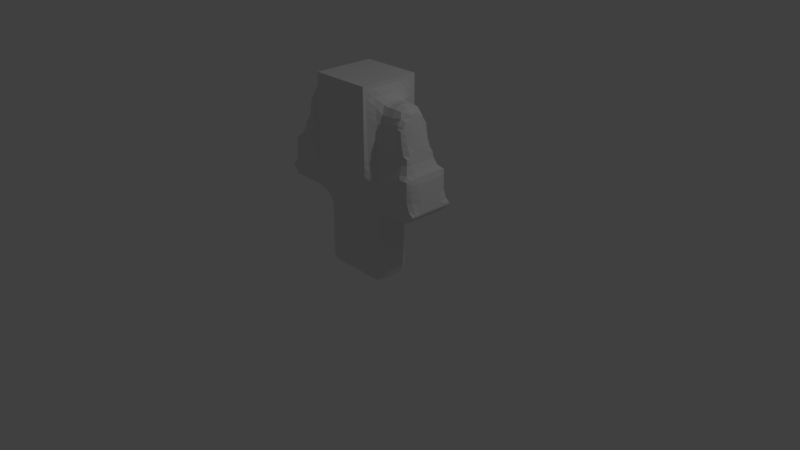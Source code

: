 # Source: MonsterManBeforeMake.blend  (saved by Blender 2.79.0; exported with 4.5.12 LTS)
import bpy
from mathutils import Matrix  # noqa: F401  (used for matrix-valued properties, if any)

bpy.ops.wm.read_factory_settings(use_empty=True)
scene = bpy.context.scene
scene.name = 'Scene'

# ---- collections
col_collection_1 = bpy.data.collections.new('Collection 1'); scene.collection.children.link(col_collection_1)

# ---- materials (node trees are filled in below, after node groups)
mat_material = bpy.data.materials.new('Material')
mat_material.alpha_threshold = 0.0
mat_material.use_transparent_shadow = False
mat_material.roughness = 0.5
mat_material.line_color = (0.0, 0.0, 0.0, 1.0)

# ---- material node trees

# ---- world
world_world = bpy.data.worlds.new('World'); scene.world = world_world
world_world.color = (0.05088, 0.05088, 0.05088)
world_world.use_sun_shadow = False
world_world.sun_shadow_jitter_overblur = 0.0
world_world.cycles.sampling_method = 'MANUAL'

# ---- cameras
cam_camera = bpy.data.cameras.new('Camera')
cam_camera.clip_end = 100.0
cam_camera.lens = 35.0
cam_camera.sensor_width = 32.0
cam_camera.sensor_height = 18.0
cam_camera.ortho_scale = 7.314
cam_camera.dof.focus_distance = 0.0
cam_camera.dof.aperture_fstop = 128.0

# ---- lights
light_lamp = bpy.data.lights.new('Lamp', 'POINT')
light_lamp.transmission_factor = 0.0
light_lamp.cutoff_distance = 30.0
light_lamp.energy = 100.0
light_lamp.shadow_buffer_clip_start = 1.001
light_lamp.shadow_soft_size = 0.1
light_lamp.shadow_maximum_resolution = 0.006
light_lamp.use_absolute_resolution = True

# ---- meshes
me_cube = bpy.data.meshes.new('Cube')
me_cube.from_pydata([(0.4, 0.28, -1.2), (0.4, -0.28, -1.2), (-0.4, -0.28, -1.2), (-0.4, 0.28, -1.2), (0.4, 0.4, 0.4), (0.4, -0.4, 0.4), (-0.4, -0.4, 0.4), (-0.4, 0.4, 0.4), (-0.4785, -0.234, -2.188), (-0.4317, -0.234, -1.22), (-0.4785, 0.234, -2.188), (-0.4317, 0.234, -1.22), (-0.01055, -0.234, -2.188), (-0.05735, -0.234, -1.22), (-0.01055, 0.234, -2.188), (-0.05735, 0.234, -1.22), (-0.9527, -0.234, -0.546), (-0.7732, -0.1872, 0.2022), (-0.9527, 0.234, -0.546), (-0.7732, 0.1872, 0.2022), (-0.4918, -0.234, -0.6272), (-0.4045, -0.1872, 0.1372), (-0.4918, 0.234, -0.6272), (-0.4045, 0.1872, 0.1372), (0.4, 0.36, -0.88), (0.4, -0.36, -0.88), (-0.4, -0.36, -0.88), (-0.4, 0.36, -0.88), (0.4, 0.4, -0.56), (0.4, -0.4, -0.56), (-0.4, -0.4, -0.56), (-0.4, 0.4, -0.56), (0.4, 0.324, -1.04), (0.4, -0.324, -1.04), (-0.4, -0.324, -1.04), (-0.4, 0.324, -1.04), (0.4, 0.4, -0.72), (0.4, -0.4, -0.72), (-0.4, -0.4, -0.72), (-0.4, 0.4, -0.72), (-1.029, 0.3042, -0.5732), (-1.029, -0.3042, -0.5732), (-0.4296, 0.3042, -0.6788), (-0.4296, -0.3042, -0.6788), (-1.119, 0.3042, -1.085), (-1.119, -0.3042, -1.085), (-0.5199, 0.3042, -1.191), (-0.5199, -0.3042, -1.191)], [], [(0, 1, 2, 3), (4, 7, 6, 5), (28, 4, 5, 29), (29, 5, 6, 30), (30, 6, 7, 31), (32, 0, 3, 35), (8, 9, 11, 10), (10, 11, 15, 14), (14, 15, 13, 12), (12, 13, 9, 8), (10, 14, 12, 8), (15, 11, 9, 13), (16, 17, 19, 18), (18, 19, 23, 22), (22, 23, 21, 20), (20, 21, 17, 16), (20, 16, 41, 43), (23, 19, 17, 21), (36, 24, 27, 39), (34, 26, 27, 35), (33, 25, 26, 34), (32, 24, 25, 33), (4, 28, 31, 7), (38, 30, 31, 39), (37, 29, 30, 38), (36, 28, 29, 37), (0, 32, 33, 1), (1, 33, 34, 2), (2, 34, 35, 3), (24, 32, 35, 27), (24, 36, 37, 25), (25, 37, 38, 26), (26, 38, 39, 27), (28, 36, 39, 31), (43, 41, 45, 47), (18, 22, 42, 40), (16, 18, 40, 41), (22, 20, 43, 42), (44, 46, 47, 45), (40, 42, 46, 44), (42, 43, 47, 46), (41, 40, 44, 45)])
me_cube.materials.append(mat_material)
me_cube.use_remesh_preserve_volume = False
me_cube.use_remesh_preserve_attributes = False
me_cube.use_mirror_vertex_groups = False
me_cube.update()

# ---- objects
ob_cube = bpy.data.objects.new('Cube', me_cube)
ob_lamp = bpy.data.objects.new('Lamp', light_lamp)
ob_camera = bpy.data.objects.new('Camera', cam_camera)

# ---- transforms, parenting, visibility, modifiers, constraints
ob_cube.location = (0.0, 0.0, 2.0)
ob_cube.lock_rotations_4d = False
ob_cube.empty_display_type = 'ARROWS'
ob_cube.lineart.crease_threshold = 0.0
_m = ob_cube.modifiers.new('미러', 'MIRROR')
_m = ob_cube.modifiers.new('리메쉬', 'REMESH')
ob_lamp.location = (4.076, 1.005, 5.904)
ob_lamp.rotation_euler = (0.6503, 0.05522, 1.866)
ob_lamp.lock_rotations_4d = False
ob_lamp.empty_display_type = 'ARROWS'
ob_lamp.color = (0.0, 0.0, 0.0, 0.0)
ob_lamp.lineart.crease_threshold = 0.0
ob_camera.location = (7.481, -6.508, 5.344)
ob_camera.rotation_euler = (1.109, 0.0, 0.8149)
ob_camera.lock_rotations_4d = False
ob_camera.empty_display_type = 'ARROWS'
ob_camera.color = (0.0, 0.0, 0.0, 0.0)
ob_camera.display_type = 'WIRE'
ob_camera.lineart.crease_threshold = 0.0

# ---- collection membership
col_collection_1.objects.link(ob_cube)
col_collection_1.objects.link(ob_lamp)
col_collection_1.objects.link(ob_camera)

# ---- scene / render settings (as saved in the file)
scene.camera = ob_camera
scene.frame_start = 1; scene.frame_end = 250; scene.frame_set(1)
scene.render.engine = 'BLENDER_EEVEE_NEXT'
scene.render.resolution_percentage = 50
scene.render.dither_intensity = 0.0
scene.cycles.use_denoising = False
scene.cycles.samples = 128
scene.cycles.sampling_pattern = 'TABULATED_SOBOL'
scene.cycles.use_adaptive_sampling = False
scene.cycles.use_light_tree = False
scene.cycles.blur_glossy = 0.0
scene.cycles.sample_clamp_indirect = 0.0
scene.view_settings.view_transform = 'Standard'
bpy.context.view_layer.update()
